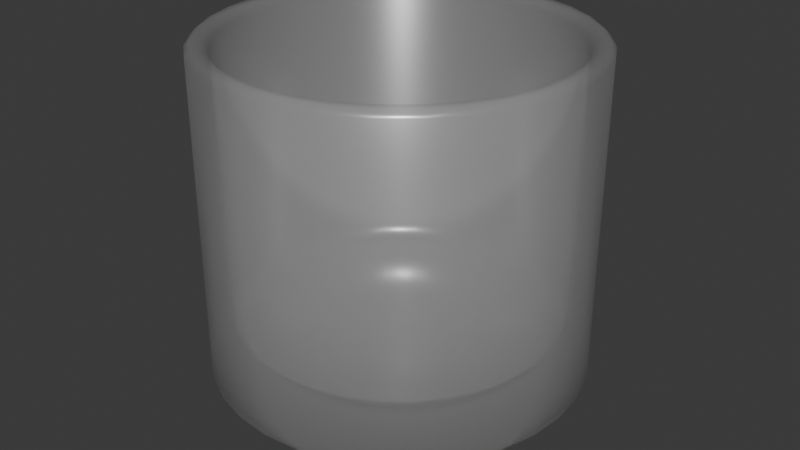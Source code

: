 # Source: glass.blend  (saved by Blender 4.3.34; exported with 4.5.12 LTS)
import bpy
from mathutils import Matrix  # noqa: F401  (used for matrix-valued properties, if any)

bpy.ops.wm.read_factory_settings(use_empty=True)
scene = bpy.context.scene
scene.name = 'Scene'

# ---- collections
col_collection = bpy.data.collections.new('Collection'); scene.collection.children.link(col_collection)

# ---- materials (node trees are filled in below, after node groups)
mat_glas_1 = bpy.data.materials.new('Glas 1')

# ---- node groups
ng_smooth_by_angle = bpy.data.node_groups.new('Smooth by Angle', 'GeometryNodeTree')
_s = ng_smooth_by_angle.interface.new_socket(name='Mesh', in_out='OUTPUT', socket_type='NodeSocketGeometry')
_s = ng_smooth_by_angle.interface.new_socket(name='Mesh', in_out='INPUT', socket_type='NodeSocketGeometry')
_s = ng_smooth_by_angle.interface.new_socket(name='Angle', in_out='INPUT', socket_type='NodeSocketFloat')
_s.subtype = 'ANGLE'
_s.default_value = 0.5236
_s.min_value = 0.0
_s.max_value = 3.142
_s.description = 'Maximum face angle for smooth edges'
_s = ng_smooth_by_angle.interface.new_socket(name='Ignore Sharpness', in_out='INPUT', socket_type='NodeSocketBool')
_s.force_non_field = True
ng_smooth_by_angle.description = 'Set the sharpness of mesh edges based on the angle between the neighboring faces'
ng_smooth_by_angle.is_modifier = True
_N = ng_smooth_by_angle.nodes; _L = ng_smooth_by_angle.links
n0 = _N.new('GeometryNodeSetShadeSmooth'); n0.name = 'Set Shade Smooth'; n0.location = (120, -80)
n0.domain = 'EDGE'
n1 = _N.new('GeometryNodeSetShadeSmooth'); n1.name = 'Set Shade Smooth.001'; n1.location = (300, -80)
n2 = _N.new('NodeGroupOutput'); n2.name = 'Group Output'; n2.location = (480, -80)
n3 = _N.new('GeometryNodeInputMeshEdgeAngle'); n3.name = 'Edge Angle'; n3.location = (-440, -240)
n4 = _N.new('NodeGroupInput'); n4.name = 'Group Input'; n4.location = (-80, -80)
n5 = _N.new('GeometryNodeInputEdgeSmooth'); n5.name = 'Is Edge Smooth'; n5.location = (-260, -120)
n6 = _N.new('GeometryNodeInputShadeSmooth'); n6.name = 'Is Shade Smooth'; n6.location = (-440, -397)
n7 = _N.new('FunctionNodeCompare'); n7.name = 'Compare'; n7.location = (-260, -260)
n7.operation = 'LESS_EQUAL'
n7.inputs[6].default_value = (0.0, 0.0, 0.0, 0.0)
n7.inputs[7].default_value = (0.0, 0.0, 0.0, 0.0)
n8 = _N.new('FunctionNodeBooleanMath'); n8.name = 'Boolean Math.001'; n8.location = (-80, -260)
n9 = _N.new('NodeGroupInput'); n9.name = 'Group Input.001'; n9.location = (-440, -329)
n10 = _N.new('NodeGroupInput'); n10.name = 'Group Input.002'; n10.location = (-259, -189)
n11 = _N.new('FunctionNodeBooleanMath'); n11.name = 'Boolean Math'; n11.location = (-80, -149)
n11.operation = 'OR'
n12 = _N.new('FunctionNodeBooleanMath'); n12.name = 'Boolean Math.002'; n12.location = (-260, -380)
n12.operation = 'OR'
n13 = _N.new('NodeGroupInput'); n13.name = 'Group Input.003'; n13.location = (-440, -460)
_L.new(n3.outputs[0], n7.inputs[0])
_L.new(n1.outputs[0], n2.inputs[0])
_L.new(n9.outputs[1], n7.inputs[1])
_L.new(n7.outputs[0], n8.inputs[0])
_L.new(n4.outputs[0], n0.inputs[0])
_L.new(n0.outputs[0], n1.inputs[0])
_L.new(n8.outputs[0], n0.inputs[2])
_L.new(n10.outputs[2], n11.inputs[1])
_L.new(n5.outputs[0], n11.inputs[0])
_L.new(n11.outputs[0], n0.inputs[1])
_L.new(n13.outputs[2], n12.inputs[1])
_L.new(n6.outputs[0], n12.inputs[0])
_L.new(n12.outputs[0], n8.inputs[1])
n2.is_active_output = True

# ---- material node trees
mat_glas_1.use_nodes = True; mat_glas_1.node_tree.nodes.clear()
_N = mat_glas_1.node_tree.nodes; _L = mat_glas_1.node_tree.links
n0 = _N.new('ShaderNodeOutputMaterial'); n0.name = 'Material Output'; n0.location = (300, 300)
n1 = _N.new('ShaderNodeBsdfPrincipled'); n1.name = 'Principled BSDF'; n1.location = (10, 300)
n1.inputs[2].default_value = 0.2901
n1.inputs[3].default_value = 4.4
n1.inputs[4].default_value = 0.2
_L.new(n1.outputs[0], n0.inputs[0])
n0.is_active_output = True

# ---- world
world_world = bpy.data.worlds.new('World'); scene.world = world_world
world_world.use_nodes = True; world_world.node_tree.nodes.clear()
_N = world_world.node_tree.nodes; _L = world_world.node_tree.links
n0 = _N.new('ShaderNodeOutputWorld'); n0.name = 'World Output'; n0.location = (300, 300)
n1 = _N.new('ShaderNodeBackground'); n1.name = 'Background'; n1.location = (10, 300)
n1.inputs[0].default_value = (0.05088, 0.05088, 0.05088, 1.0)
_L.new(n1.outputs[0], n0.inputs[0])
n0.is_active_output = True
world_world.color = (0.05088, 0.05088, 0.05088)
world_world.sun_shadow_jitter_overblur = 0.0

# ---- meshes
me_cylinder = bpy.data.meshes.new('Cylinder')
me_cylinder.from_pydata([(0.0, 0.07357, 0.08), (-1.495e-10, 0.07052, 0.07696), (0.01376, 0.06916, 0.07696), (0.01435, 0.07216, 0.08), (0.02699, 0.06515, 0.07696), (0.02816, 0.06797, 0.08), (0.03918, 0.05863, 0.07696), (0.04087, 0.06117, 0.08), (0.04986, 0.04986, 0.07696), (0.05202, 0.05202, 0.08), (0.05863, 0.03918, 0.07696), (0.06117, 0.04087, 0.08), (0.06515, 0.02699, 0.07696), (0.06797, 0.02816, 0.08), (0.06916, 0.01376, 0.07696), (0.07216, 0.01435, 0.08), (0.07052, 0.0, 0.07696), (0.07357, 0.0, 0.08), (0.06916, -0.01376, 0.07696), (0.07216, -0.01435, 0.08), (0.06515, -0.02699, 0.07696), (0.06797, -0.02816, 0.08), (0.05863, -0.03918, 0.07696), (0.06117, -0.04087, 0.08), (0.04986, -0.04986, 0.07696), (0.05202, -0.05202, 0.08), (0.03918, -0.05863, 0.07696), (0.04087, -0.06117, 0.08), (0.02699, -0.06515, 0.07696), (0.02816, -0.06797, 0.08), (0.01376, -0.06916, 0.07696), (0.01435, -0.07216, 0.08), (-1.495e-10, -0.07052, 0.07696), (0.0, -0.07357, 0.08), (-0.01376, -0.06916, 0.07696), (-0.01435, -0.07216, 0.08), (-0.02699, -0.06515, 0.07696), (-0.02816, -0.06797, 0.08), (-0.03918, -0.05863, 0.07696), (-0.04087, -0.06117, 0.08), (-0.04986, -0.04986, 0.07696), (-0.05202, -0.05202, 0.08), (-0.05863, -0.03918, 0.07696), (-0.06117, -0.04087, 0.08), (-0.06515, -0.02699, 0.07696), (-0.06797, -0.02816, 0.08), (-0.06916, -0.01376, 0.07696), (-0.07216, -0.01435, 0.08), (-0.07052, 0.0, 0.07696), (-0.07357, 0.0, 0.08), (-0.06916, 0.01376, 0.07696), (-0.07216, 0.01435, 0.08), (-0.06515, 0.02699, 0.07696), (-0.06797, 0.02816, 0.08), (-0.05863, 0.03918, 0.07696), (-0.06117, 0.04087, 0.08), (-0.04986, 0.04986, 0.07696), (-0.05202, 0.05202, 0.08), (-0.03918, 0.05863, 0.07696), (-0.04087, 0.06117, 0.08), (-0.02699, 0.06515, 0.07696), (-0.02816, 0.06797, 0.08), (-0.01376, 0.06916, 0.07696), (-0.01435, 0.07216, 0.08), (0.01514, 0.07609, 0.08), (0.01561, 0.07846, 0.0776), (0.0, 0.08, 0.0776), (0.0, 0.07758, 0.08), (0.02969, 0.07168, 0.08), (0.03061, 0.07391, 0.0776), (0.0431, 0.06451, 0.08), (0.04445, 0.06652, 0.0776), (0.05486, 0.05486, 0.08), (0.05657, 0.05657, 0.0776), (0.06451, 0.0431, 0.08), (0.06652, 0.04445, 0.0776), (0.07168, 0.02969, 0.08), (0.07391, 0.03061, 0.0776), (0.07609, 0.01514, 0.08), (0.07846, 0.01561, 0.0776), (0.07758, 0.0, 0.08), (0.08, 0.0, 0.0776), (0.07609, -0.01514, 0.08), (0.07846, -0.01561, 0.0776), (0.07168, -0.02969, 0.08), (0.07391, -0.03061, 0.0776), (0.06451, -0.0431, 0.08), (0.06652, -0.04445, 0.0776), (0.05486, -0.05486, 0.08), (0.05657, -0.05657, 0.0776), (0.0431, -0.06451, 0.08), (0.04445, -0.06652, 0.0776), (0.02969, -0.07168, 0.08), (0.03061, -0.07391, 0.0776), (0.01514, -0.07609, 0.08), (0.01561, -0.07846, 0.0776), (0.0, -0.07758, 0.08), (0.0, -0.08, 0.0776), (-0.01514, -0.07609, 0.08), (-0.01561, -0.07846, 0.0776), (-0.02969, -0.07168, 0.08), (-0.03061, -0.07391, 0.0776), (-0.0431, -0.06451, 0.08), (-0.04445, -0.06652, 0.0776), (-0.05486, -0.05486, 0.08), (-0.05657, -0.05657, 0.0776), (-0.06451, -0.0431, 0.08), (-0.06652, -0.04445, 0.0776), (-0.07168, -0.02969, 0.08), (-0.07391, -0.03061, 0.0776), (-0.07609, -0.01514, 0.08), (-0.07846, -0.01561, 0.0776), (-0.07758, 0.0, 0.08), (-0.08, 0.0, 0.0776), (-0.07609, 0.01514, 0.08), (-0.07846, 0.01561, 0.0776), (-0.07168, 0.02969, 0.08), (-0.07391, 0.03061, 0.0776), (-0.06451, 0.0431, 0.08), (-0.06652, 0.04445, 0.0776), (-0.05486, 0.05486, 0.08), (-0.05657, 0.05657, 0.0776), (-0.0431, 0.06451, 0.08), (-0.04445, 0.06652, 0.0776), (-0.02969, 0.07168, 0.08), (-0.03061, 0.07391, 0.0776), (-0.01514, 0.07609, 0.08), (-0.01561, 0.07846, 0.0776), (-2.98e-10, 0.05791, -0.08), (0.0, 0.08, -0.05802), (0.01561, 0.07846, -0.05802), (0.0113, 0.0568, -0.08), (0.03061, 0.07391, -0.05802), (0.02216, 0.05351, -0.08), (0.04445, 0.06652, -0.05802), (0.03218, 0.04815, -0.08), (0.05657, 0.05657, -0.05802), (0.04095, 0.04095, -0.08), (0.06652, 0.04445, -0.05802), (0.04815, 0.03218, -0.08), (0.07391, 0.03061, -0.05802), (0.05351, 0.02216, -0.08), (0.07846, 0.01561, -0.05802), (0.0568, 0.0113, -0.08), (0.08, 0.0, -0.05802), (0.05791, 2.98e-10, -0.08), (0.07846, -0.01561, -0.05802), (0.0568, -0.0113, -0.08), (0.07391, -0.03061, -0.05802), (0.05351, -0.02216, -0.08), (0.06652, -0.04445, -0.05802), (0.04815, -0.03218, -0.08), (0.05657, -0.05657, -0.05802), (0.04095, -0.04095, -0.08), (0.04445, -0.06652, -0.05802), (0.03218, -0.04815, -0.08), (0.03061, -0.07391, -0.05802), (0.02216, -0.05351, -0.08), (0.01561, -0.07846, -0.05802), (0.0113, -0.0568, -0.08), (0.0, -0.08, -0.05802), (2.98e-10, -0.05791, -0.08), (-0.01561, -0.07846, -0.05802), (-0.0113, -0.0568, -0.08), (-0.03061, -0.07391, -0.05802), (-0.02216, -0.05351, -0.08), (-0.04445, -0.06652, -0.05802), (-0.03218, -0.04815, -0.08), (-0.05657, -0.05657, -0.05802), (-0.04095, -0.04095, -0.08), (-0.06652, -0.04445, -0.05802), (-0.04815, -0.03218, -0.08), (-0.07391, -0.03061, -0.05802), (-0.05351, -0.02216, -0.08), (-0.07846, -0.01561, -0.05802), (-0.0568, -0.0113, -0.08), (-0.08, 0.0, -0.05802), (-0.05791, -2.98e-10, -0.08), (-0.07846, 0.01561, -0.05802), (-0.0568, 0.0113, -0.08), (-0.07391, 0.03061, -0.05802), (-0.05351, 0.02216, -0.08), (-0.06652, 0.04445, -0.05802), (-0.04815, 0.03218, -0.08), (-0.05657, 0.05657, -0.05802), (-0.04095, 0.04095, -0.08), (-0.04445, 0.06652, -0.05802), (-0.03218, 0.04815, -0.08), (-0.03061, 0.07391, -0.05802), (-0.02216, 0.05351, -0.08), (-0.01561, 0.07846, -0.05802), (-0.0113, 0.0568, -0.08), (0.01241, 0.06237, -0.04243), (0.01376, 0.06916, -0.03554), (-6.559e-09, 0.07052, -0.03554), (-6.929e-09, 0.06359, -0.04243), (0.02434, 0.05875, -0.04243), (0.02699, 0.06515, -0.03554), (0.03533, 0.05288, -0.04243), (0.03918, 0.05863, -0.03554), (0.04497, 0.04497, -0.04243), (0.04986, 0.04986, -0.03554), (0.05288, 0.03533, -0.04243), (0.05863, 0.03918, -0.03554), (0.05875, 0.02434, -0.04243), (0.06515, 0.02699, -0.03554), (0.06237, 0.01241, -0.04243), (0.06916, 0.01376, -0.03554), (0.06359, 0.0, -0.04243), (0.07052, 0.0, -0.03554), (0.06237, -0.01241, -0.04243), (0.06916, -0.01376, -0.03554), (0.05875, -0.02434, -0.04243), (0.06515, -0.02699, -0.03554), (0.05288, -0.03533, -0.04243), (0.05863, -0.03918, -0.03554), (0.04497, -0.04497, -0.04243), (0.04986, -0.04986, -0.03554), (0.03533, -0.05288, -0.04243), (0.03918, -0.05863, -0.03554), (0.02434, -0.05875, -0.04243), (0.02699, -0.06515, -0.03554), (0.01241, -0.06237, -0.04243), (0.01376, -0.06916, -0.03554), (-6.929e-09, -0.06359, -0.04243), (-6.559e-09, -0.07052, -0.03554), (-0.01241, -0.06237, -0.04243), (-0.01376, -0.06916, -0.03554), (-0.02434, -0.05875, -0.04243), (-0.02699, -0.06515, -0.03554), (-0.03533, -0.05288, -0.04243), (-0.03918, -0.05863, -0.03554), (-0.04497, -0.04497, -0.04243), (-0.04986, -0.04986, -0.03554), (-0.05288, -0.03533, -0.04243), (-0.05863, -0.03918, -0.03554), (-0.05875, -0.02434, -0.04243), (-0.06515, -0.02699, -0.03554), (-0.06237, -0.01241, -0.04243), (-0.06916, -0.01376, -0.03554), (-0.06359, 0.0, -0.04243), (-0.07052, 0.0, -0.03554), (-0.06237, 0.01241, -0.04243), (-0.06916, 0.01376, -0.03554), (-0.05875, 0.02434, -0.04243), (-0.06515, 0.02699, -0.03554), (-0.05288, 0.03533, -0.04243), (-0.05863, 0.03918, -0.03554), (-0.04497, 0.04497, -0.04243), (-0.04986, 0.04986, -0.03554), (-0.03533, 0.05288, -0.04243), (-0.03918, 0.05863, -0.03554), (-0.02434, 0.05875, -0.04243), (-0.02699, 0.06515, -0.03554), (-0.01241, 0.06237, -0.04243), (-0.01376, 0.06916, -0.03554)], [], [(132, 69, 71, 134), (3, 5, 68, 64), (5, 7, 70, 68), (7, 9, 72, 70), (9, 11, 74, 72), (11, 13, 76, 74), (13, 15, 78, 76), (15, 17, 80, 78), (17, 19, 82, 80), (19, 21, 84, 82), (21, 23, 86, 84), (23, 25, 88, 86), (25, 27, 90, 88), (27, 29, 92, 90), (29, 31, 94, 92), (31, 33, 96, 94), (33, 35, 98, 96), (35, 37, 100, 98), (37, 39, 102, 100), (39, 41, 104, 102), (41, 43, 106, 104), (43, 45, 108, 106), (45, 47, 110, 108), (47, 49, 112, 110), (49, 51, 114, 112), (51, 53, 116, 114), (53, 55, 118, 116), (55, 57, 120, 118), (57, 59, 122, 120), (59, 61, 124, 122), (18, 16, 209, 211), (61, 63, 126, 124), (63, 0, 67, 126), (190, 127, 66, 129), (6, 4, 197, 199), (8, 6, 199, 201), (10, 8, 201, 203), (12, 10, 203, 205), (14, 12, 205, 207), (144, 81, 83, 146), (16, 14, 207, 209), (20, 18, 211, 213), (22, 20, 213, 215), (24, 22, 215, 217), (26, 24, 217, 219), (28, 26, 219, 221), (30, 28, 221, 223), (32, 30, 223, 225), (34, 32, 225, 227), (36, 34, 227, 229), (38, 36, 229, 231), (40, 38, 231, 233), (42, 40, 233, 235), (44, 42, 235, 237), (46, 44, 237, 239), (48, 46, 239, 241), (50, 48, 241, 243), (52, 50, 243, 245), (54, 52, 245, 247), (56, 54, 247, 249), (58, 56, 249, 251), (60, 58, 251, 253), (62, 60, 253, 255), (1, 62, 255, 194), (4, 2, 193, 197), (172, 109, 111, 174), (146, 83, 85, 148), (174, 111, 113, 176), (148, 85, 87, 150), (176, 113, 115, 178), (150, 87, 89, 152), (178, 115, 117, 180), (152, 89, 91, 154), (180, 117, 119, 182), (154, 91, 93, 156), (182, 119, 121, 184), (156, 93, 95, 158), (184, 121, 123, 186), (158, 95, 97, 160), (128, 131, 133, 135, 137, 139, 141, 143, 145, 147, 149, 151, 153, 155, 157, 159, 161, 163, 165, 167, 169, 171, 173, 175, 177, 179, 181, 183, 185, 187, 189, 191), (186, 123, 125, 188), (160, 97, 99, 162), (130, 65, 69, 132), (188, 125, 127, 190), (162, 99, 101, 164), (136, 73, 75, 138), (164, 101, 103, 166), (138, 75, 77, 140), (166, 103, 105, 168), (140, 77, 79, 142), (134, 71, 73, 136), (168, 105, 107, 170), (142, 79, 81, 144), (170, 107, 109, 172), (3, 0, 1, 2), (5, 3, 2, 4), (7, 5, 4, 6), (9, 7, 6, 8), (11, 9, 8, 10), (13, 11, 10, 12), (15, 13, 12, 14), (17, 15, 14, 16), (19, 17, 16, 18), (21, 19, 18, 20), (23, 21, 20, 22), (25, 23, 22, 24), (27, 25, 24, 26), (29, 27, 26, 28), (31, 29, 28, 30), (33, 31, 30, 32), (35, 33, 32, 34), (37, 35, 34, 36), (39, 37, 36, 38), (41, 39, 38, 40), (43, 41, 40, 42), (45, 43, 42, 44), (47, 45, 44, 46), (49, 47, 46, 48), (51, 49, 48, 50), (53, 51, 50, 52), (55, 53, 52, 54), (57, 55, 54, 56), (59, 57, 56, 58), (61, 59, 58, 60), (63, 61, 60, 62), (0, 63, 62, 1), (192, 195, 254, 252, 250, 248, 246, 244, 242, 240, 238, 236, 234, 232, 230, 228, 226, 224, 222, 220, 218, 216, 214, 212, 210, 208, 206, 204, 202, 200, 198, 196), (65, 66, 67, 64), (69, 65, 64, 68), (71, 69, 68, 70), (73, 71, 70, 72), (75, 73, 72, 74), (77, 75, 74, 76), (79, 77, 76, 78), (81, 79, 78, 80), (83, 81, 80, 82), (85, 83, 82, 84), (87, 85, 84, 86), (89, 87, 86, 88), (91, 89, 88, 90), (93, 91, 90, 92), (95, 93, 92, 94), (97, 95, 94, 96), (99, 97, 96, 98), (101, 99, 98, 100), (103, 101, 100, 102), (105, 103, 102, 104), (107, 105, 104, 106), (109, 107, 106, 108), (111, 109, 108, 110), (113, 111, 110, 112), (115, 113, 112, 114), (117, 115, 114, 116), (119, 117, 116, 118), (121, 119, 118, 120), (123, 121, 120, 122), (125, 123, 122, 124), (127, 125, 124, 126), (66, 127, 126, 67), (0, 3, 64, 67), (129, 130, 131, 128), (130, 132, 133, 131), (132, 134, 135, 133), (134, 136, 137, 135), (136, 138, 139, 137), (138, 140, 141, 139), (140, 142, 143, 141), (142, 144, 145, 143), (144, 146, 147, 145), (146, 148, 149, 147), (148, 150, 151, 149), (150, 152, 153, 151), (152, 154, 155, 153), (154, 156, 157, 155), (156, 158, 159, 157), (158, 160, 161, 159), (160, 162, 163, 161), (162, 164, 165, 163), (164, 166, 167, 165), (166, 168, 169, 167), (168, 170, 171, 169), (170, 172, 173, 171), (172, 174, 175, 173), (174, 176, 177, 175), (176, 178, 179, 177), (178, 180, 181, 179), (180, 182, 183, 181), (182, 184, 185, 183), (184, 186, 187, 185), (186, 188, 189, 187), (188, 190, 191, 189), (190, 129, 128, 191), (129, 66, 65, 130), (193, 194, 195, 192), (197, 193, 192, 196), (199, 197, 196, 198), (201, 199, 198, 200), (203, 201, 200, 202), (205, 203, 202, 204), (207, 205, 204, 206), (209, 207, 206, 208), (211, 209, 208, 210), (213, 211, 210, 212), (215, 213, 212, 214), (217, 215, 214, 216), (219, 217, 216, 218), (221, 219, 218, 220), (223, 221, 220, 222), (225, 223, 222, 224), (227, 225, 224, 226), (229, 227, 226, 228), (231, 229, 228, 230), (233, 231, 230, 232), (235, 233, 232, 234), (237, 235, 234, 236), (239, 237, 236, 238), (241, 239, 238, 240), (243, 241, 240, 242), (245, 243, 242, 244), (247, 245, 244, 246), (249, 247, 246, 248), (251, 249, 248, 250), (253, 251, 250, 252), (255, 253, 252, 254), (194, 255, 254, 195), (2, 1, 194, 193)])
me_cylinder.polygons.foreach_set('use_smooth', [True] * 226)
_uv = me_cylinder.uv_layers.new(name='UVMap')
_uv.uv.foreach_set('vector', [0.7151, 0.269, 0.7151, 0.01266, 0.7425, 0.01266, 0.7425, 0.269, 0.07037, 0.2661, 0.09304, 0.2812, 0.08946, 0.2879, 0.06556, 0.2719, 0.09304, 0.2812, 0.1182, 0.2917, 0.116, 0.2989, 0.08946, 0.2879, 0.1182, 0.2917, 0.145, 0.297, 0.1442, 0.3045, 0.116, 0.2989, 0.145, 0.297, 0.1722, 0.297, 0.173, 0.3045, 0.1442, 0.3045, 0.1722, 0.297, 0.199, 0.2917, 0.2012, 0.2989, 0.173, 0.3045, 0.199, 0.2917, 0.2241, 0.2812, 0.2277, 0.2879, 0.2012, 0.2989, 0.2241, 0.2812, 0.2468, 0.2661, 0.2516, 0.2719, 0.2277, 0.2879, 0.2468, 0.2661, 0.2661, 0.2468, 0.2719, 0.2516, 0.2516, 0.2719, 0.2661, 0.2468, 0.2812, 0.2241, 0.2879, 0.2277, 0.2719, 0.2516, 0.2812, 0.2241, 0.2917, 0.199, 0.2989, 0.2012, 0.2879, 0.2277, 0.2917, 0.199, 0.297, 0.1722, 0.3045, 0.173, 0.2989, 0.2012, 0.297, 0.1722, 0.297, 0.145, 0.3045, 0.1442, 0.3045, 0.173, 0.297, 0.145, 0.2917, 0.1182, 0.2989, 0.116, 0.3045, 0.1442, 0.2917, 0.1182, 0.2812, 0.09304, 0.2879, 0.08946, 0.2989, 0.116, 0.2812, 0.09304, 0.2661, 0.07037, 0.2719, 0.06556, 0.2879, 0.08946, 0.2661, 0.07037, 0.2468, 0.0511, 0.2516, 0.04524, 0.2719, 0.06556, 0.2468, 0.0511, 0.2241, 0.03595, 0.2277, 0.02926, 0.2516, 0.04524, 0.2241, 0.03595, 0.199, 0.02552, 0.2012, 0.01826, 0.2277, 0.02926, 0.199, 0.02552, 0.1722, 0.0202, 0.173, 0.01266, 0.2012, 0.01826, 0.1722, 0.0202, 0.145, 0.0202, 0.1442, 0.01266, 0.173, 0.01266, 0.145, 0.0202, 0.1182, 0.02552, 0.116, 0.01826, 0.1442, 0.01266, 0.1182, 0.02552, 0.09304, 0.03595, 0.08946, 0.02926, 0.116, 0.01826, 0.09304, 0.03595, 0.07037, 0.0511, 0.06556, 0.04524, 0.08946, 0.02926, 0.07037, 0.0511, 0.0511, 0.07037, 0.04524, 0.06556, 0.06556, 0.04524, 0.0511, 0.07037, 0.03595, 0.09304, 0.02926, 0.08946, 0.04524, 0.06556, 0.03595, 0.09304, 0.02552, 0.1182, 0.01826, 0.116, 0.02926, 0.08946, 0.02552, 0.1182, 0.0202, 0.145, 0.01266, 0.1442, 0.01826, 0.116, 0.0202, 0.145, 0.0202, 0.1722, 0.01266, 0.173, 0.01266, 0.1442, 0.0202, 0.1722, 0.02552, 0.199, 0.01826, 0.2012, 0.01266, 0.173, 0.09807, 0.6425, 0.1242, 0.6425, 0.1242, 0.8551, 0.09807, 0.8551, 0.02552, 0.199, 0.03595, 0.2241, 0.02926, 0.2277, 0.01826, 0.2012, 0.03595, 0.2241, 0.0511, 0.2468, 0.04524, 0.2516, 0.02926, 0.2277, 0.6273, 0.269, 0.6273, 0.01266, 0.6564, 0.01266, 0.6564, 0.269, 0.8228, 0.008111, 0.8445, 0.008111, 0.8445, 0.2207, 0.8228, 0.2207, 0.8043, 0.008111, 0.8228, 0.008111, 0.8228, 0.2207, 0.8043, 0.2207, 0.1957, 0.6425, 0.2142, 0.6425, 0.2142, 0.8551, 0.1957, 0.8551, 0.174, 0.6425, 0.1957, 0.6425, 0.1957, 0.8551, 0.174, 0.8551, 0.1498, 0.6425, 0.174, 0.6425, 0.174, 0.8551, 0.1498, 0.8551, 0.4064, 0.8691, 0.4064, 0.6128, 0.436, 0.6128, 0.436, 0.8691, 0.1242, 0.6425, 0.1498, 0.6425, 0.1498, 0.8551, 0.1242, 0.8551, 0.07245, 0.6425, 0.09807, 0.6425, 0.09807, 0.8551, 0.07245, 0.8551, 0.04831, 0.6425, 0.07245, 0.6425, 0.07245, 0.8551, 0.04831, 0.8551, 0.02659, 0.6425, 0.04831, 0.6425, 0.04831, 0.8551, 0.02659, 0.8551, 0.008111, 0.6425, 0.02659, 0.6425, 0.02659, 0.8551, 0.008111, 0.8551, 0.7726, 0.6454, 0.7944, 0.6454, 0.7944, 0.858, 0.7726, 0.858, 0.7485, 0.6454, 0.7726, 0.6454, 0.7726, 0.858, 0.7485, 0.858, 0.7229, 0.6454, 0.7485, 0.6454, 0.7485, 0.858, 0.7229, 0.858, 0.6968, 0.6454, 0.7229, 0.6454, 0.7229, 0.858, 0.6968, 0.858, 0.6711, 0.6454, 0.6968, 0.6454, 0.6968, 0.858, 0.6711, 0.858, 0.647, 0.6454, 0.6711, 0.6454, 0.6711, 0.858, 0.647, 0.858, 0.6253, 0.6454, 0.647, 0.6454, 0.647, 0.858, 0.6253, 0.858, 0.6068, 0.6454, 0.6253, 0.6454, 0.6253, 0.858, 0.6068, 0.858, 0.958, 0.6454, 0.9797, 0.6454, 0.9797, 0.858, 0.958, 0.858, 0.9338, 0.6454, 0.958, 0.6454, 0.958, 0.858, 0.9338, 0.858, 0.9082, 0.6454, 0.9338, 0.6454, 0.9338, 0.858, 0.9082, 0.858, 0.8821, 0.6454, 0.9082, 0.6454, 0.9082, 0.858, 0.8821, 0.858, 0.8565, 0.6454, 0.8821, 0.6454, 0.8821, 0.858, 0.8565, 0.858, 0.8323, 0.6454, 0.8565, 0.6454, 0.8565, 0.858, 0.8323, 0.858, 0.8106, 0.6454, 0.8323, 0.6454, 0.8323, 0.858, 0.8106, 0.858, 0.9702, 0.008111, 0.9919, 0.008111, 0.9919, 0.2207, 0.9702, 0.2207, 0.946, 0.008111, 0.9702, 0.008111, 0.9702, 0.2207, 0.946, 0.2207, 0.9204, 0.008111, 0.946, 0.008111, 0.946, 0.2207, 0.9204, 0.2207, 0.8943, 0.008111, 0.9204, 0.008111, 0.9204, 0.2207, 0.8943, 0.2207, 0.8445, 0.008111, 0.8686, 0.008111, 0.8686, 0.2207, 0.8445, 0.2207, 0.3709, 0.269, 0.3709, 0.01266, 0.3983, 0.01266, 0.3983, 0.269, 0.436, 0.8691, 0.436, 0.6128, 0.4651, 0.6128, 0.4651, 0.8691, 0.3983, 0.269, 0.3983, 0.01266, 0.4274, 0.01266, 0.4274, 0.269, 0.4651, 0.8691, 0.4651, 0.6128, 0.4925, 0.6128, 0.4925, 0.8691, 0.4274, 0.269, 0.4274, 0.01266, 0.457, 0.01266, 0.457, 0.269, 0.4925, 0.8691, 0.4925, 0.6128, 0.5171, 0.6128, 0.5171, 0.8691, 0.457, 0.269, 0.457, 0.01266, 0.4861, 0.01266, 0.4861, 0.269, 0.6068, 0.5876, 0.6068, 0.3313, 0.6314, 0.3313, 0.6314, 0.5876, 0.4861, 0.269, 0.4861, 0.01266, 0.5135, 0.01266, 0.5135, 0.269, 0.6314, 0.5876, 0.6314, 0.3313, 0.6588, 0.3313, 0.6588, 0.5876, 0.5135, 0.269, 0.5135, 0.01266, 0.5381, 0.01266, 0.5381, 0.269, 0.6588, 0.5876, 0.6588, 0.3313, 0.6879, 0.3313, 0.6879, 0.5876, 0.5381, 0.269, 0.5381, 0.01266, 0.5591, 0.01266, 0.5591, 0.269, 0.6879, 0.5876, 0.6879, 0.3313, 0.7175, 0.3313, 0.7175, 0.5876, 0.07397, 0.5452, 0.06205, 0.5274, 0.05384, 0.5075, 0.04965, 0.4865, 0.04965, 0.465, 0.05384, 0.444, 0.06205, 0.4242, 0.07397, 0.4063, 0.08915, 0.3912, 0.107, 0.3792, 0.1268, 0.371, 0.1479, 0.3668, 0.1693, 0.3668, 0.1904, 0.371, 0.2102, 0.3792, 0.228, 0.3912, 0.2432, 0.4063, 0.2551, 0.4242, 0.2633, 0.444, 0.2675, 0.465, 0.2675, 0.4865, 0.2633, 0.5075, 0.2551, 0.5274, 0.2432, 0.5452, 0.228, 0.5604, 0.2102, 0.5723, 0.1904, 0.5805, 0.1693, 0.5847, 0.1479, 0.5847, 0.1268, 0.5805, 0.107, 0.5723, 0.08915, 0.5604, 0.5753, 0.269, 0.5753, 0.01266, 0.5999, 0.01266, 0.5999, 0.269, 0.7175, 0.5876, 0.7175, 0.3313, 0.7466, 0.3313, 0.7466, 0.5876, 0.686, 0.269, 0.686, 0.01266, 0.7151, 0.01266, 0.7151, 0.269, 0.5999, 0.269, 0.5999, 0.01266, 0.6273, 0.01266, 0.6273, 0.269, 0.7466, 0.5876, 0.7466, 0.3313, 0.774, 0.3313, 0.774, 0.5876, 0.7671, 0.269, 0.7671, 0.01266, 0.7881, 0.01266, 0.7881, 0.269, 0.774, 0.5876, 0.774, 0.3313, 0.7986, 0.3313, 0.7986, 0.5876, 0.3253, 0.8691, 0.3253, 0.6128, 0.3499, 0.6128, 0.3499, 0.8691, 0.7986, 0.5876, 0.7986, 0.3313, 0.8196, 0.3313, 0.8196, 0.5876, 0.3499, 0.8691, 0.3499, 0.6128, 0.3773, 0.6128, 0.3773, 0.8691, 0.7425, 0.269, 0.7425, 0.01266, 0.7671, 0.01266, 0.7671, 0.269, 0.3253, 0.269, 0.3253, 0.01266, 0.3462, 0.01266, 0.3462, 0.269, 0.3773, 0.8691, 0.3773, 0.6128, 0.4064, 0.6128, 0.4064, 0.8691, 0.3462, 0.269, 0.3462, 0.01266, 0.3709, 0.01266, 0.3709, 0.269, 0.07037, 0.2661, 0.0511, 0.2468, 0.05556, 0.2431, 0.07404, 0.2616, 0.09304, 0.2812, 0.07037, 0.2661, 0.07404, 0.2616, 0.09576, 0.2761, 0.1182, 0.2917, 0.09304, 0.2812, 0.09576, 0.2761, 0.1199, 0.2861, 0.145, 0.297, 0.1182, 0.2917, 0.1199, 0.2861, 0.1455, 0.2912, 0.1722, 0.297, 0.145, 0.297, 0.1455, 0.2912, 0.1717, 0.2912, 0.199, 0.2917, 0.1722, 0.297, 0.1717, 0.2912, 0.1973, 0.2861, 0.2241, 0.2812, 0.199, 0.2917, 0.1973, 0.2861, 0.2214, 0.2761, 0.2468, 0.2661, 0.2241, 0.2812, 0.2214, 0.2761, 0.2431, 0.2616, 0.2661, 0.2468, 0.2468, 0.2661, 0.2431, 0.2616, 0.2616, 0.2431, 0.2812, 0.2241, 0.2661, 0.2468, 0.2616, 0.2431, 0.2761, 0.2214, 0.2917, 0.199, 0.2812, 0.2241, 0.2761, 0.2214, 0.2861, 0.1973, 0.297, 0.1722, 0.2917, 0.199, 0.2861, 0.1973, 0.2912, 0.1717, 0.297, 0.145, 0.297, 0.1722, 0.2912, 0.1717, 0.2912, 0.1455, 0.2917, 0.1182, 0.297, 0.145, 0.2912, 0.1455, 0.2861, 0.1199, 0.2812, 0.09304, 0.2917, 0.1182, 0.2861, 0.1199, 0.2761, 0.09576, 0.2661, 0.07037, 0.2812, 0.09304, 0.2761, 0.09576, 0.2616, 0.07404, 0.2468, 0.0511, 0.2661, 0.07037, 0.2616, 0.07404, 0.2431, 0.05556, 0.2241, 0.03595, 0.2468, 0.0511, 0.2431, 0.05556, 0.2214, 0.04105, 0.199, 0.02552, 0.2241, 0.03595, 0.2214, 0.04105, 0.1973, 0.03105, 0.1722, 0.0202, 0.199, 0.02552, 0.1973, 0.03105, 0.1717, 0.02595, 0.145, 0.0202, 0.1722, 0.0202, 0.1717, 0.02595, 0.1455, 0.02595, 0.1182, 0.02552, 0.145, 0.0202, 0.1455, 0.02595, 0.1199, 0.03105, 0.09304, 0.03595, 0.1182, 0.02552, 0.1199, 0.03105, 0.09576, 0.04105, 0.07037, 0.0511, 0.09304, 0.03595, 0.09576, 0.04105, 0.07404, 0.05556, 0.0511, 0.07037, 0.07037, 0.0511, 0.07404, 0.05556, 0.05556, 0.07404, 0.03595, 0.09304, 0.0511, 0.07037, 0.05556, 0.07404, 0.04105, 0.09576, 0.02552, 0.1182, 0.03595, 0.09304, 0.04105, 0.09576, 0.03105, 0.1199, 0.0202, 0.145, 0.02552, 0.1182, 0.03105, 0.1199, 0.02595, 0.1455, 0.0202, 0.1722, 0.0202, 0.145, 0.02595, 0.1455, 0.02595, 0.1717, 0.02552, 0.199, 0.0202, 0.1722, 0.02595, 0.1717, 0.03105, 0.1973, 0.03595, 0.2241, 0.02552, 0.199, 0.03105, 0.1973, 0.04105, 0.2214, 0.0511, 0.2468, 0.03595, 0.2241, 0.04105, 0.2214, 0.05556, 0.2431, 0.3817, 0.5523, 0.365, 0.5356, 0.3519, 0.516, 0.3429, 0.4943, 0.3383, 0.4712, 0.3383, 0.4476, 0.3429, 0.4245, 0.3519, 0.4027, 0.365, 0.3831, 0.3817, 0.3665, 0.4013, 0.3534, 0.423, 0.3444, 0.4461, 0.3398, 0.4697, 0.3398, 0.4928, 0.3444, 0.5146, 0.3534, 0.5342, 0.3665, 0.5508, 0.3831, 0.5639, 0.4027, 0.5729, 0.4245, 0.5775, 0.4476, 0.5775, 0.4712, 0.5729, 0.4943, 0.5639, 0.516, 0.5508, 0.5356, 0.5342, 0.5523, 0.5146, 0.5654, 0.4928, 0.5744, 0.4697, 0.579, 0.4461, 0.579, 0.423, 0.5744, 0.4013, 0.5654, 0.686, 0.01266, 0.6564, 0.01266, 0.6568, 0.008111, 0.6856, 0.008111, 0.08731, 0.2919, 0.06267, 0.2755, 0.06556, 0.2719, 0.08946, 0.2879, 0.1147, 0.3033, 0.08731, 0.2919, 0.08946, 0.2879, 0.116, 0.2989, 0.1438, 0.3091, 0.1147, 0.3033, 0.116, 0.2989, 0.1442, 0.3045, 0.1734, 0.3091, 0.1438, 0.3091, 0.1442, 0.3045, 0.173, 0.3045, 0.2025, 0.3033, 0.1734, 0.3091, 0.173, 0.3045, 0.2012, 0.2989, 0.2299, 0.2919, 0.2025, 0.3033, 0.2012, 0.2989, 0.2277, 0.2879, 0.2545, 0.2755, 0.2299, 0.2919, 0.2277, 0.2879, 0.2516, 0.2719, 0.436, 0.6128, 0.4064, 0.6128, 0.4068, 0.6082, 0.4356, 0.6082, 0.2919, 0.2299, 0.2755, 0.2545, 0.2719, 0.2516, 0.2879, 0.2277, 0.3033, 0.2025, 0.2919, 0.2299, 0.2879, 0.2277, 0.2989, 0.2012, 0.3091, 0.1734, 0.3033, 0.2025, 0.2989, 0.2012, 0.3045, 0.173, 0.3091, 0.1438, 0.3091, 0.1734, 0.3045, 0.173, 0.3045, 0.1442, 0.3033, 0.1147, 0.3091, 0.1438, 0.3045, 0.1442, 0.2989, 0.116, 0.2919, 0.08731, 0.3033, 0.1147, 0.2989, 0.116, 0.2879, 0.08946, 0.7175, 0.3313, 0.6879, 0.3313, 0.6883, 0.3267, 0.7171, 0.3267, 0.2545, 0.04171, 0.2755, 0.06267, 0.2719, 0.06556, 0.2516, 0.04524, 0.2299, 0.02524, 0.2545, 0.04171, 0.2516, 0.04524, 0.2277, 0.02926, 0.2025, 0.01389, 0.2299, 0.02524, 0.2277, 0.02926, 0.2012, 0.01826, 0.1734, 0.008111, 0.2025, 0.01389, 0.2012, 0.01826, 0.173, 0.01266, 0.1438, 0.008111, 0.1734, 0.008111, 0.173, 0.01266, 0.1442, 0.01266, 0.1147, 0.01389, 0.1438, 0.008111, 0.1442, 0.01266, 0.116, 0.01826, 0.08731, 0.02524, 0.1147, 0.01389, 0.116, 0.01826, 0.08946, 0.02926, 0.06267, 0.04171, 0.08731, 0.02524, 0.08946, 0.02926, 0.06556, 0.04524, 0.457, 0.01266, 0.4274, 0.01266, 0.4278, 0.008111, 0.4565, 0.008111, 0.02524, 0.08731, 0.04171, 0.06267, 0.04524, 0.06556, 0.02926, 0.08946, 0.01389, 0.1147, 0.02524, 0.08731, 0.02926, 0.08946, 0.01826, 0.116, 0.008111, 0.1438, 0.01389, 0.1147, 0.01826, 0.116, 0.01266, 0.1442, 0.008111, 0.1734, 0.008111, 0.1438, 0.01266, 0.1442, 0.01266, 0.173, 0.01389, 0.2025, 0.008111, 0.1734, 0.01266, 0.173, 0.01826, 0.2012, 0.02524, 0.2299, 0.01389, 0.2025, 0.01826, 0.2012, 0.02926, 0.2277, 0.04171, 0.2545, 0.02524, 0.2299, 0.02926, 0.2277, 0.04524, 0.2516, 0.0511, 0.2468, 0.07037, 0.2661, 0.06556, 0.2719, 0.04524, 0.2516, 0.6564, 0.269, 0.686, 0.269, 0.6819, 0.3105, 0.6605, 0.3105, 0.02524, 0.547, 0.01389, 0.5197, 0.05384, 0.5075, 0.06205, 0.5274, 0.01389, 0.5197, 0.008111, 0.4906, 0.04965, 0.4865, 0.05384, 0.5075, 0.008111, 0.4906, 0.008111, 0.4609, 0.04965, 0.465, 0.04965, 0.4865, 0.008111, 0.4609, 0.01389, 0.4319, 0.05384, 0.444, 0.04965, 0.465, 0.01389, 0.4319, 0.02524, 0.4045, 0.06205, 0.4242, 0.05384, 0.444, 0.02524, 0.4045, 0.04171, 0.3798, 0.07397, 0.4063, 0.06205, 0.4242, 0.04171, 0.3798, 0.06267, 0.3589, 0.08915, 0.3912, 0.07397, 0.4063, 0.4064, 0.8691, 0.436, 0.8691, 0.4319, 0.9107, 0.4105, 0.9107, 0.08731, 0.3424, 0.1147, 0.3311, 0.1268, 0.371, 0.107, 0.3792, 0.1147, 0.3311, 0.1438, 0.3253, 0.1479, 0.3668, 0.1268, 0.371, 0.1438, 0.3253, 0.1734, 0.3253, 0.1693, 0.3668, 0.1479, 0.3668, 0.1734, 0.3253, 0.2025, 0.3311, 0.1904, 0.371, 0.1693, 0.3668, 0.2025, 0.3311, 0.2299, 0.3424, 0.2102, 0.3792, 0.1904, 0.371, 0.2299, 0.3424, 0.2545, 0.3589, 0.228, 0.3912, 0.2102, 0.3792, 0.6879, 0.5876, 0.7175, 0.5876, 0.7134, 0.6292, 0.692, 0.6292, 0.2755, 0.3798, 0.2919, 0.4045, 0.2551, 0.4242, 0.2432, 0.4063, 0.2919, 0.4045, 0.3033, 0.4319, 0.2633, 0.444, 0.2551, 0.4242, 0.3033, 0.4319, 0.3091, 0.4609, 0.2675, 0.465, 0.2633, 0.444, 0.3091, 0.4609, 0.3091, 0.4906, 0.2675, 0.4865, 0.2675, 0.465, 0.3091, 0.4906, 0.3033, 0.5197, 0.2633, 0.5075, 0.2675, 0.4865, 0.3033, 0.5197, 0.2919, 0.547, 0.2551, 0.5274, 0.2633, 0.5075, 0.2919, 0.547, 0.2755, 0.5717, 0.2432, 0.5452, 0.2551, 0.5274, 0.2755, 0.5717, 0.2545, 0.5927, 0.228, 0.5604, 0.2432, 0.5452, 0.4274, 0.269, 0.457, 0.269, 0.4529, 0.3105, 0.4314, 0.3105, 0.2299, 0.6091, 0.2025, 0.6205, 0.1904, 0.5805, 0.2102, 0.5723, 0.2025, 0.6205, 0.1734, 0.6262, 0.1693, 0.5847, 0.1904, 0.5805, 0.1734, 0.6262, 0.1438, 0.6262, 0.1479, 0.5847, 0.1693, 0.5847, 0.1438, 0.6262, 0.1147, 0.6205, 0.1268, 0.5805, 0.1479, 0.5847, 0.1147, 0.6205, 0.08731, 0.6091, 0.107, 0.5723, 0.1268, 0.5805, 0.08731, 0.6091, 0.06267, 0.5927, 0.08915, 0.5604, 0.107, 0.5723, 0.06267, 0.5927, 0.04171, 0.5717, 0.07397, 0.5452, 0.08915, 0.5604, 0.6564, 0.269, 0.6564, 0.01266, 0.686, 0.01266, 0.686, 0.269, 0.3734, 0.5624, 0.3549, 0.5439, 0.365, 0.5356, 0.3817, 0.5523, 0.3951, 0.5769, 0.3734, 0.5624, 0.3817, 0.5523, 0.4013, 0.5654, 0.4192, 0.5869, 0.3951, 0.5769, 0.4013, 0.5654, 0.423, 0.5744, 0.4449, 0.592, 0.4192, 0.5869, 0.423, 0.5744, 0.4461, 0.579, 0.471, 0.592, 0.4449, 0.592, 0.4461, 0.579, 0.4697, 0.579, 0.4966, 0.5869, 0.471, 0.592, 0.4697, 0.579, 0.4928, 0.5744, 0.5208, 0.5769, 0.4966, 0.5869, 0.4928, 0.5744, 0.5146, 0.5654, 0.5425, 0.5624, 0.5208, 0.5769, 0.5146, 0.5654, 0.5342, 0.5523, 0.09807, 0.8551, 0.1242, 0.8551, 0.1229, 0.8681, 0.09936, 0.8681, 0.5755, 0.5222, 0.561, 0.5439, 0.5508, 0.5356, 0.5639, 0.516, 0.5855, 0.4981, 0.5755, 0.5222, 0.5639, 0.516, 0.5729, 0.4943, 0.5906, 0.4724, 0.5855, 0.4981, 0.5729, 0.4943, 0.5775, 0.4712, 0.5906, 0.4463, 0.5906, 0.4724, 0.5775, 0.4712, 0.5775, 0.4476, 0.5855, 0.4207, 0.5906, 0.4463, 0.5775, 0.4476, 0.5729, 0.4245, 0.5755, 0.3966, 0.5855, 0.4207, 0.5729, 0.4245, 0.5639, 0.4027, 0.561, 0.3748, 0.5755, 0.3966, 0.5639, 0.4027, 0.5508, 0.3831, 0.6968, 0.858, 0.7229, 0.858, 0.7216, 0.871, 0.698, 0.871, 0.5208, 0.3418, 0.5425, 0.3564, 0.5342, 0.3665, 0.5146, 0.3534, 0.4966, 0.3318, 0.5208, 0.3418, 0.5146, 0.3534, 0.4928, 0.3444, 0.471, 0.3267, 0.4966, 0.3318, 0.4928, 0.3444, 0.4697, 0.3398, 0.4449, 0.3267, 0.471, 0.3267, 0.4697, 0.3398, 0.4461, 0.3398, 0.4192, 0.3318, 0.4449, 0.3267, 0.4461, 0.3398, 0.423, 0.3444, 0.3951, 0.3418, 0.4192, 0.3318, 0.423, 0.3444, 0.4013, 0.3534, 0.3734, 0.3564, 0.3951, 0.3418, 0.4013, 0.3534, 0.3817, 0.3665, 0.8821, 0.858, 0.9082, 0.858, 0.9069, 0.871, 0.8834, 0.871, 0.3404, 0.3966, 0.3549, 0.3748, 0.365, 0.3831, 0.3519, 0.4027, 0.3304, 0.4207, 0.3404, 0.3966, 0.3519, 0.4027, 0.3429, 0.4245, 0.3253, 0.4463, 0.3304, 0.4207, 0.3429, 0.4245, 0.3383, 0.4476, 0.3253, 0.4724, 0.3253, 0.4463, 0.3383, 0.4476, 0.3383, 0.4712, 0.3304, 0.4981, 0.3253, 0.4724, 0.3383, 0.4712, 0.3429, 0.4943, 0.3404, 0.5222, 0.3304, 0.4981, 0.3429, 0.4943, 0.3519, 0.516, 0.8943, 0.2207, 0.9204, 0.2207, 0.9191, 0.2338, 0.8956, 0.2338, 0.8686, 0.008111, 0.8943, 0.008111, 0.8943, 0.2207, 0.8686, 0.2207])
me_cylinder.materials.append(mat_glas_1)
me_cylinder.update()

# ---- objects
ob_glas_rigid = bpy.data.objects.new('Glas-rigid', me_cylinder)

# ---- transforms, parenting, visibility, modifiers, constraints
ob_glas_rigid.location = (0.0, 0.0, 0.0)
_m = ob_glas_rigid.modifiers.new('Smooth by Angle', 'NODES')
_m.node_group = ng_smooth_by_angle
_gi = [s.identifier for s in ng_smooth_by_angle.interface.items_tree if s.item_type == 'SOCKET' and s.in_out == 'INPUT']
_m[_gi[1]] = 0.8727  # Angle
_m.use_pin_to_last = True
_m.show_group_selector = False

# ---- collection membership
col_collection.objects.link(ob_glas_rigid)

# ---- scene / render settings (as saved in the file)
scene.frame_start = 1; scene.frame_end = 250; scene.frame_set(1)
scene.render.engine = 'CYCLES'
bpy.context.view_layer.update()

# ---- added for rendering (the .blend has no active camera and no usable light): camera, sun
cam_auto = bpy.data.cameras.new('AutoCamera')
cam_auto.lens = 50.0
cam_auto.sensor_width = 36.0
cam_auto.clip_end = 1000.0
ob_auto_camera = bpy.data.objects.new('AutoCamera', cam_auto)
scene.collection.objects.link(ob_auto_camera)
ob_auto_camera.location = (0.256406, -0.307687, 0.205125)
ob_auto_camera.rotation_euler = (1.09748, -7.21219e-08, 0.694738)
scene.camera = ob_auto_camera
light_auto_sun = bpy.data.lights.new('AutoSun', 'SUN')
light_auto_sun.energy = 3.0
light_auto_sun.angle = 0.0523599
ob_auto_sun = bpy.data.objects.new('AutoSun', light_auto_sun)
scene.collection.objects.link(ob_auto_sun)
ob_auto_sun.rotation_euler = (0.872665, 0.174533, 0.523599)
bpy.context.view_layer.update()
